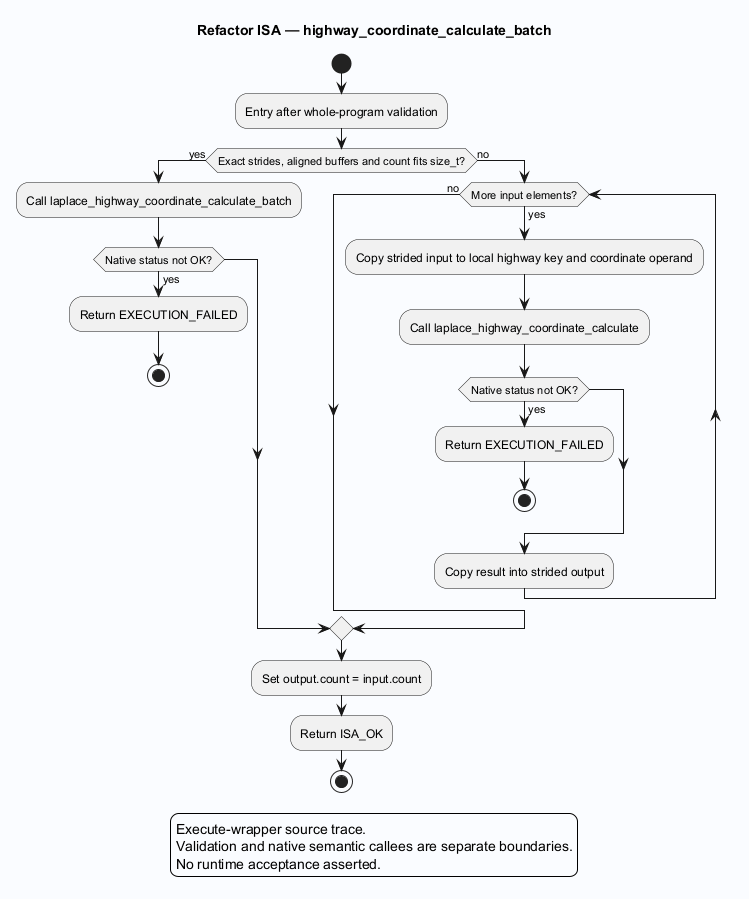

The diagram above was rendered by PlantUML. Its source (embedded in the PNG):
@startuml
skinparam backgroundColor #FAFCFF
skinparam shadowing false
skinparam defaultFontName SansSerif
title Refactor ISA — highway_coordinate_calculate_batch
start
:Entry after whole-program validation;
if (Exact strides, aligned buffers and count fits size_t?) then (yes)
 :Call laplace_highway_coordinate_calculate_batch;
 if (Native status not OK?) then (yes)
  :Return EXECUTION_FAILED;
  stop
 endif
else (no)
 while (More input elements?) is (yes)
  :Copy strided input to local highway key and coordinate operand;
  :Call laplace_highway_coordinate_calculate;
  if (Native status not OK?) then (yes)
   :Return EXECUTION_FAILED;
   stop
  endif
  :Copy result into strided output;
 endwhile (no)
endif
:Set output.count = input.count;
:Return ISA_OK;
stop
legend
Execute-wrapper source trace.
Validation and native semantic callees are separate boundaries.
No runtime acceptance asserted.
endlegend
@enduml